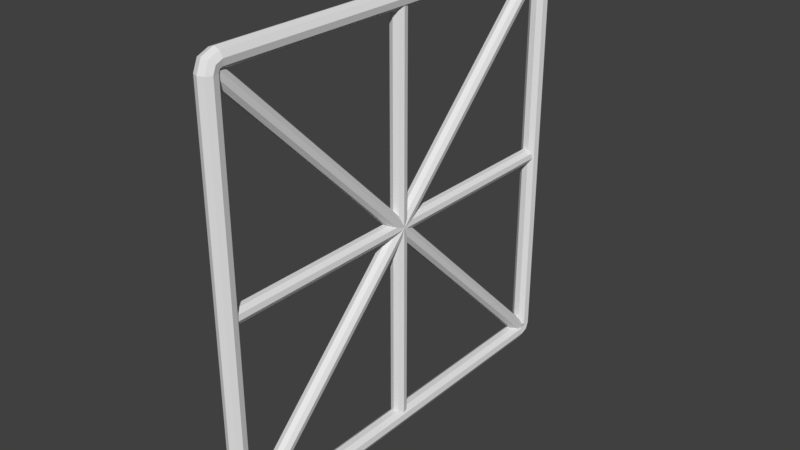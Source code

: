 # Source: gate.blend  (saved by Blender 2.79.0; exported with 4.5.12 LTS)
import bpy
from mathutils import Matrix  # noqa: F401  (used for matrix-valued properties, if any)

bpy.ops.wm.read_factory_settings(use_empty=True)
scene = bpy.context.scene
scene.name = 'Scene'

# ---- collections
col_collection_1 = bpy.data.collections.new('Collection 1'); scene.collection.children.link(col_collection_1)

# ---- world
world_world = bpy.data.worlds.new('World'); scene.world = world_world
world_world.color = (0.05088, 0.05088, 0.05088)
world_world.use_sun_shadow = False
world_world.sun_shadow_jitter_overblur = 0.0
world_world.cycles.sampling_method = 'MANUAL'

# ---- meshes
me_cylinder = bpy.data.meshes.new('Cylinder')
me_cylinder.from_pydata([(0.0, 1.0, -36.98), (0.0, 1.0, 7.444), (0.6428, 0.766, -36.98), (0.6428, 0.766, 7.444), (0.9848, 0.1736, -36.98), (0.9848, 0.1736, 7.444), (0.866, -0.5, -36.98), (0.866, -0.5, 7.444), (0.342, -0.9397, -36.98), (0.342, -0.9397, 7.444), (-0.342, -0.9397, -36.98), (-0.342, -0.9397, 7.444), (-0.866, -0.5, -36.98), (-0.866, -0.5, 7.444), (-0.9848, 0.1736, -36.98), (-0.9848, 0.1736, 7.444), (-0.6428, 0.766, -36.98), (-0.6428, 0.766, 7.444), (0.6428, 0.2664, 8.65), (0.0, 0.4319, 8.816), (0.9848, -0.1524, 8.232), (0.866, -0.6288, 7.755), (0.342, -0.9397, 7.444), (-0.342, -0.9397, 7.444), (-0.866, -0.6288, 7.755), (-0.9848, -0.1524, 8.232), (-0.6428, 0.2664, 8.65), (0.6428, -0.9397, 9.15), (0.0, -0.9397, 9.384), (0.9848, -0.9397, 8.558), (0.866, -0.9397, 7.884), (0.342, -0.9397, 7.444), (-0.342, -0.9397, 7.444), (-0.866, -0.9397, 7.884), (-0.9848, -0.9397, 8.558), (-0.6428, -0.9397, 9.15), (1.481e-07, -0.9397, 9.384), (1.481e-07, -45.37, 9.384), (0.6428, -0.9397, 9.15), (0.6428, -45.37, 9.15), (0.9848, -0.9397, 8.558), (0.9848, -45.37, 8.558), (0.866, -0.9397, 7.884), (0.866, -45.37, 7.884), (0.342, -0.9397, 7.444), (0.342, -45.37, 7.444), (-0.342, -0.9397, 7.444), (-0.342, -45.37, 7.444), (-0.866, -0.9397, 7.884), (-0.866, -45.37, 7.884), (-0.9848, -0.9397, 8.558), (-0.9848, -45.37, 8.558), (-0.6428, -0.9397, 9.15), (-0.6428, -45.37, 9.15), (0.6428, -46.57, 8.65), (1.481e-07, -46.74, 8.816), (0.9848, -46.15, 8.232), (0.866, -45.68, 7.755), (0.342, -45.37, 7.444), (-0.342, -45.37, 7.444), (-0.866, -45.68, 7.755), (-0.9848, -46.15, 8.232), (-0.6428, -46.57, 8.65), (0.6428, -47.07, 7.444), (1.481e-07, -47.3, 7.444), (0.9848, -46.48, 7.444), (0.866, -45.8, 7.444), (0.342, -45.37, 7.444), (-0.342, -45.37, 7.444), (-0.866, -45.8, 7.444), (-0.9848, -46.48, 7.444), (-0.6428, -47.07, 7.444), (-1.192e-07, -47.3, 7.444), (-1.192e-07, -47.3, -36.98), (0.6428, -47.07, 7.444), (0.6428, -47.07, -36.98), (0.9848, -46.48, 7.444), (0.9848, -46.48, -36.98), (0.866, -45.8, 7.444), (0.866, -45.8, -36.98), (0.342, -45.37, 7.444), (0.342, -45.37, -36.98), (-0.342, -45.37, 7.444), (-0.342, -45.37, -36.98), (-0.866, -45.8, 7.444), (-0.866, -45.8, -36.98), (-0.9848, -46.48, 7.444), (-0.9848, -46.48, -36.98), (-0.6428, -47.07, 7.444), (-0.6428, -47.07, -36.98), (0.6428, -46.57, -38.19), (-1.192e-07, -46.74, -38.35), (0.9848, -46.15, -37.77), (0.866, -45.68, -37.29), (0.342, -45.37, -36.98), (-0.342, -45.37, -36.98), (-0.866, -45.68, -37.29), (-0.9848, -46.15, -37.77), (-0.6428, -46.57, -38.19), (0.6428, -45.37, -38.69), (-1.192e-07, -45.37, -38.92), (0.9848, -45.37, -38.09), (0.866, -45.37, -37.42), (0.342, -45.37, -36.98), (-0.342, -45.37, -36.98), (-0.866, -45.37, -37.42), (-0.9848, -45.37, -38.09), (-0.6428, -45.37, -38.69), (0.0, -45.37, -38.92), (0.0, -0.9397, -38.92), (0.6428, -45.37, -38.69), (0.6428, -0.9397, -38.69), (0.9848, -45.37, -38.09), (0.9848, -0.9397, -38.09), (0.866, -45.37, -37.42), (0.866, -0.9397, -37.42), (0.342, -45.37, -36.98), (0.342, -0.9397, -36.98), (-0.342, -45.37, -36.98), (-0.342, -0.9397, -36.98), (-0.866, -45.37, -37.42), (-0.866, -0.9397, -37.42), (-0.9848, -45.37, -38.09), (-0.9848, -0.9397, -38.09), (-0.6428, -45.37, -38.69), (-0.6428, -0.9397, -38.69), (0.6428, 0.2664, -38.19), (0.0, 0.4319, -38.35), (0.9848, -0.1524, -37.77), (0.866, -0.6288, -37.29), (0.342, -0.9397, -36.98), (-0.342, -0.9397, -36.98), (-0.866, -0.6288, -37.29), (-0.9848, -0.1524, -37.77), (-0.6428, 0.2664, -38.19), (0.6428, 0.766, -36.98), (0.0, 1.0, -36.98), (0.9848, 0.1736, -36.98), (0.866, -0.5, -36.98), (0.342, -0.9397, -36.98), (-0.342, -0.9397, -36.98), (-0.866, -0.5, -36.98), (-0.9848, 0.1736, -36.98), (-0.6428, 0.766, -36.98), (-0.04325, 0.1136, -37.05), (-0.0884, -45.46, 8.46), (0.5044, -0.02733, -37.2), (0.4592, -45.61, 8.319), (0.7958, -0.3842, -37.55), (0.7506, -45.96, 7.962), (0.6946, -0.79, -37.96), (0.6494, -46.37, 7.557), (0.2481, -1.055, -38.22), (0.203, -46.63, 7.292), (-0.3346, -1.055, -38.22), (-0.3798, -46.63, 7.292), (-0.781, -0.79, -37.96), (-0.8262, -46.37, 7.557), (-0.8822, -0.3842, -37.55), (-0.9274, -45.96, 7.962), (-0.5909, -0.02733, -37.2), (-0.636, -45.61, 8.319), (-0.04325, -1.123, 8.492), (-0.0884, -46.64, -37.09), (0.5044, -0.9819, 8.351), (0.4592, -46.5, -37.23), (0.7958, -0.6251, 7.994), (0.7506, -46.14, -37.58), (0.6946, -0.2192, 7.588), (0.6494, -45.73, -37.99), (0.2481, 0.04563, 7.323), (0.203, -45.47, -38.25), (-0.3346, 0.04563, 7.323), (-0.3798, -45.47, -38.25), (-0.781, -0.2192, 7.588), (-0.8262, -45.73, -37.99), (-0.8822, -0.6251, 7.994), (-0.9274, -46.14, -37.58), (-0.5909, -0.9819, 8.351), (-0.636, -46.5, -37.23), (-0.04325, -24.15, 8.558), (-0.0884, -24.11, -38.09), (0.5044, -23.95, 8.558), (0.4592, -23.91, -38.09), (0.7958, -23.45, 8.558), (0.7506, -23.4, -38.09), (0.6946, -22.87, 8.558), (0.6494, -22.83, -38.09), (0.2481, -22.5, 8.558), (0.203, -22.45, -38.09), (-0.3346, -22.5, 8.558), (-0.3798, -22.45, -38.09), (-0.781, -22.87, 8.558), (-0.8262, -22.83, -38.09), (-0.8822, -23.45, 8.558), (-0.9274, -23.4, -38.09), (-0.5909, -23.95, 8.558), (-0.636, -23.91, -38.09), (-0.04325, -46.6, -15.64), (-0.0884, 0.04841, -15.6), (0.5044, -46.6, -15.44), (0.4592, 0.04842, -15.4), (0.7958, -46.6, -14.94), (0.7506, 0.04842, -14.89), (0.6946, -46.6, -14.36), (0.6494, 0.04842, -14.32), (0.2481, -46.6, -13.99), (0.203, 0.04842, -13.95), (-0.3346, -46.6, -13.99), (-0.3798, 0.04842, -13.95), (-0.781, -46.6, -14.36), (-0.8262, 0.04842, -14.32), (-0.8822, -46.6, -14.94), (-0.9274, 0.04842, -14.89), (-0.5909, -46.6, -15.44), (-0.636, 0.04842, -15.4)], [(58, 57), (60, 59), (67, 66), (69, 68), (130, 129), (132, 131), (139, 138), (141, 140)], [(0, 1, 3, 2), (2, 3, 5, 4), (4, 5, 7, 6), (6, 7, 9, 8), (8, 9, 11, 10), (10, 11, 13, 12), (12, 13, 15, 14), (17, 15, 25, 26), (14, 15, 17, 16), (16, 17, 1, 0), (25, 24, 33, 34), (15, 13, 24, 25), (13, 11, 23, 24), (9, 7, 21, 22), (3, 1, 19, 18), (7, 5, 20, 21), (5, 3, 18, 20), (1, 17, 26, 19), (22, 21, 30, 31), (18, 19, 28, 27), (26, 25, 34, 35), (20, 18, 27, 29), (19, 26, 35, 28), (24, 23, 32, 33), (21, 20, 29, 30), (36, 37, 39, 38), (38, 39, 41, 40), (40, 41, 43, 42), (42, 43, 45, 44), (44, 45, 47, 46), (46, 47, 49, 48), (48, 49, 51, 50), (53, 51, 61, 62), (50, 51, 53, 52), (52, 53, 37, 36), (61, 60, 69, 70), (51, 49, 60, 61), (39, 37, 55, 54), (43, 41, 56, 57), (41, 39, 54, 56), (37, 53, 62, 55), (54, 55, 64, 63), (62, 61, 70, 71), (56, 54, 63, 65), (55, 62, 71, 64), (57, 56, 65, 66), (72, 73, 75, 74), (74, 75, 77, 76), (76, 77, 79, 78), (78, 79, 81, 80), (80, 81, 83, 82), (82, 83, 85, 84), (84, 85, 87, 86), (89, 87, 97, 98), (86, 87, 89, 88), (88, 89, 73, 72), (97, 96, 105, 106), (87, 85, 96, 97), (85, 83, 95, 96), (81, 79, 93, 94), (75, 73, 91, 90), (79, 77, 92, 93), (77, 75, 90, 92), (73, 89, 98, 91), (94, 93, 102, 103), (90, 91, 100, 99), (98, 97, 106, 107), (92, 90, 99, 101), (91, 98, 107, 100), (96, 95, 104, 105), (93, 92, 101, 102), (108, 109, 111, 110), (110, 111, 113, 112), (112, 113, 115, 114), (114, 115, 117, 116), (116, 117, 119, 118), (118, 119, 121, 120), (120, 121, 123, 122), (125, 123, 133, 134), (122, 123, 125, 124), (124, 125, 109, 108), (133, 132, 141, 142), (123, 121, 132, 133), (111, 109, 127, 126), (115, 113, 128, 129), (113, 111, 126, 128), (109, 125, 134, 127), (126, 127, 136, 135), (134, 133, 142, 143), (128, 126, 135, 137), (127, 134, 143, 136), (129, 128, 137, 138), (144, 145, 147, 146), (146, 147, 149, 148), (148, 149, 151, 150), (150, 151, 153, 152), (152, 153, 155, 154), (154, 155, 157, 156), (156, 157, 159, 158), (158, 159, 161, 160), (160, 161, 145, 144), (162, 163, 165, 164), (164, 165, 167, 166), (166, 167, 169, 168), (168, 169, 171, 170), (170, 171, 173, 172), (172, 173, 175, 174), (174, 175, 177, 176), (176, 177, 179, 178), (178, 179, 163, 162), (180, 181, 183, 182), (182, 183, 185, 184), (184, 185, 187, 186), (186, 187, 189, 188), (188, 189, 191, 190), (190, 191, 193, 192), (192, 193, 195, 194), (194, 195, 197, 196), (196, 197, 181, 180), (198, 199, 201, 200), (200, 201, 203, 202), (202, 203, 205, 204), (204, 205, 207, 206), (206, 207, 209, 208), (208, 209, 211, 210), (210, 211, 213, 212), (212, 213, 215, 214), (214, 215, 199, 198)])
_uv = me_cylinder.uv_layers.new(name='UVMap')
_uv.uv.foreach_set('vector', [0.2562, 0.6916, 0.2562, 0.01895, 0.2672, 0.0205, 0.2672, 0.6931, 0.2984, 0.5099, 0.2766, 0.03454, 0.2911, 0.03567, 0.3129, 0.511, 0.9381, 0.001008, 0.9381, 0.4465, 0.9236, 0.4455, 0.9236, 0.0, 0.639, 0.0006287, 0.639, 0.6789, 0.6251, 0.6782, 0.6251, 0.0, 0.6251, 0.0, 0.6251, 0.6782, 0.6115, 0.6789, 0.6115, 0.00069, 0.7666, 0.001838, 0.7666, 0.5826, 0.7522, 0.5836, 0.7522, 0.00285, 0.7522, 0.00285, 0.7522, 0.5836, 0.7395, 0.5807, 0.7395, 0.0, 0.3008, 0.5808, 0.287, 0.5824, 0.2825, 0.5734, 0.294, 0.567, 0.2301, 0.693, 0.2301, 0.02036, 0.2415, 0.01889, 0.2415, 0.6915, 0.2415, 0.6915, 0.2415, 0.01889, 0.2562, 0.01895, 0.2562, 0.6916, 0.7449, 0.5928, 0.7543, 0.5883, 0.7594, 0.5917, 0.7578, 0.6012, 0.7395, 0.5807, 0.7522, 0.5836, 0.7543, 0.5883, 0.7449, 0.5928, 0.7522, 0.5836, 0.7666, 0.5826, 0.7666, 0.5826, 0.7543, 0.5883, 0.6251, 0.6782, 0.639, 0.6789, 0.638, 0.6833, 0.6251, 0.6782, 0.2766, 0.03454, 0.2672, 0.02879, 0.2779, 0.01176, 0.2861, 0.01957, 0.9236, 0.4455, 0.9381, 0.4465, 0.9312, 0.4546, 0.9209, 0.4487, 0.2911, 0.03567, 0.2766, 0.03454, 0.2861, 0.01957, 0.2972, 0.02589, 0.2562, 0.01895, 0.2415, 0.01889, 0.2376, 0.002227, 0.2517, 0.0, 0.9137, 0.4396, 0.9209, 0.4487, 0.9142, 0.4502, 0.9137, 0.4396, 0.2861, 0.01957, 0.2779, 0.01176, 0.3051, 0.0, 0.31, 0.009226, 0.294, 0.567, 0.2825, 0.5734, 0.2672, 0.5671, 0.2704, 0.5574, 0.2972, 0.02589, 0.2861, 0.01957, 0.31, 0.009226, 0.3129, 0.01914, 0.3008, 0.5587, 0.294, 0.567, 0.2704, 0.5574, 0.2741, 0.5478, 0.7543, 0.5883, 0.7666, 0.5826, 0.7666, 0.5826, 0.7594, 0.5917, 0.9209, 0.4487, 0.9312, 0.4546, 0.9143, 0.4583, 0.9142, 0.4502, 0.4125, 0.6914, 0.408, 0.01931, 0.4215, 0.01837, 0.4261, 0.6905, 0.4261, 0.6905, 0.4215, 0.01837, 0.4354, 0.01906, 0.44, 0.6912, 0.1189, 0.7062, 0.1189, 0.01685, 0.1301, 0.01707, 0.1301, 0.7064, 0.1301, 0.7064, 0.1301, 0.01707, 0.1448, 0.01707, 0.1448, 0.7064, 0.1448, 0.7064, 0.1448, 0.01707, 0.156, 0.01685, 0.156, 0.7062, 0.7937, 0.00101, 0.7937, 0.5818, 0.7793, 0.5808, 0.7793, 0.0, 0.7793, 0.0, 0.7793, 0.5808, 0.7666, 0.5837, 0.7666, 0.00285, 0.3582, 0.6894, 0.3719, 0.6894, 0.3764, 0.7014, 0.365, 0.708, 0.3764, 9.577e-05, 0.3719, 0.6894, 0.3582, 0.6894, 0.3626, 0.0001775, 0.3626, 0.0001775, 0.3582, 0.6894, 0.3444, 0.6893, 0.3489, 0.0, 0.3122, 0.557, 0.3008, 0.558, 0.3008, 0.5544, 0.3122, 0.5478, 0.7666, 0.5837, 0.7793, 0.5808, 0.7814, 0.5842, 0.772, 0.5922, 0.4215, 0.01837, 0.408, 0.01931, 0.416, 0.0, 0.4286, 0.001388, 0.1301, 0.01707, 0.1189, 0.01685, 0.1234, 0.004759, 0.1319, 0.01229, 0.4354, 0.01906, 0.4215, 0.01837, 0.4286, 0.001388, 0.44, 0.007972, 0.3444, 0.6893, 0.3582, 0.6894, 0.365, 0.708, 0.3521, 0.7103, 0.5624, 0.6049, 0.5642, 0.6154, 0.533, 0.6154, 0.535, 0.6049, 0.7803, 0.6066, 0.7666, 0.605, 0.7666, 0.5957, 0.7803, 0.5922, 0.5561, 0.5969, 0.5624, 0.6049, 0.535, 0.6049, 0.5382, 0.5969, 0.5642, 0.6154, 0.5606, 0.6235, 0.5331, 0.6235, 0.533, 0.6154, 0.1319, 0.01229, 0.1234, 0.004759, 0.1343, 0.0, 0.1362, 0.01041, 0.219, 0.001264, 0.219, 0.6795, 0.2044, 0.6795, 0.2044, 0.001297, 0.2044, 0.001297, 0.2044, 0.6795, 0.193, 0.6783, 0.193, 8.247e-05, 0.8391, 0.4916, 0.8391, 0.01599, 0.8535, 0.01479, 0.8535, 0.4904, 0.8535, 0.4904, 0.8535, 0.01479, 0.8661, 0.01875, 0.8661, 0.4944, 0.639, 0.6768, 0.639, 0.004185, 0.6526, 0.005044, 0.6526, 0.6777, 0.6526, 0.6777, 0.6526, 0.005044, 0.6665, 0.004295, 0.6665, 0.6769, 0.8991, 0.4586, 0.8991, 0.01286, 0.9137, 0.0119, 0.9137, 0.4577, 0.08684, 0.5806, 0.1012, 0.5818, 0.1062, 0.5939, 0.09449, 0.5992, 0.1189, 0.001209, 0.1012, 0.5818, 0.08684, 0.5806, 0.1045, 0.0, 0.2301, 0.0, 0.2301, 0.6782, 0.219, 0.6795, 0.219, 0.001264, 0.9067, 0.003787, 0.8964, 0.00966, 0.8897, 0.008164, 0.8899, 0.0, 0.9137, 0.0119, 0.8991, 0.01286, 0.8964, 0.00966, 0.9067, 0.003787, 0.6665, 0.004295, 0.6526, 0.005044, 0.6526, 0.005044, 0.6655, 0.0, 0.8661, 0.01875, 0.8535, 0.01479, 0.8562, 0.01099, 0.8661, 0.01875, 0.2044, 0.6795, 0.219, 0.6795, 0.2147, 0.699, 0.2006, 0.6966, 0.8535, 0.01479, 0.8391, 0.01599, 0.8457, 0.006369, 0.8562, 0.01099, 0.287, 0.5824, 0.3008, 0.584, 0.294, 0.5977, 0.2825, 0.5914, 0.0741, 0.5833, 0.08684, 0.5806, 0.09449, 0.5992, 0.0828, 0.6044, 0.8661, 0.01875, 0.8562, 0.01099, 0.8624, 0.008475, 0.8661, 0.01875, 0.294, 0.5977, 0.3008, 0.606, 0.274, 0.6169, 0.2704, 0.6073, 0.09449, 0.5992, 0.1062, 0.5939, 0.1189, 0.6026, 0.1139, 0.6125, 0.2825, 0.5914, 0.294, 0.5977, 0.2704, 0.6073, 0.2672, 0.5976, 0.0828, 0.6044, 0.09449, 0.5992, 0.1139, 0.6125, 0.1049, 0.6195, 0.8964, 0.00966, 0.8891, 0.01877, 0.8891, 0.01877, 0.8897, 0.008164, 0.8562, 0.01099, 0.8457, 0.006369, 0.8616, 0.0, 0.8624, 0.008475, 0.04659, 0.7156, 0.03158, 0.02636, 0.04531, 0.02608, 0.06033, 0.7153, 0.06033, 0.7153, 0.04531, 0.02608, 0.05909, 0.02604, 0.0741, 0.7153, 0.6926, 0.001466, 0.6926, 0.6736, 0.6811, 0.6721, 0.6811, 0.0, 0.6811, 0.0, 0.6811, 0.6721, 0.6665, 0.6722, 0.6665, 8.339e-05, 0.156, 0.7013, 0.156, 0.01207, 0.1671, 0.01232, 0.1671, 0.7016, 0.1671, 0.7016, 0.1671, 0.01232, 0.1818, 0.01232, 0.1818, 0.7016, 0.1818, 0.7016, 0.1818, 0.01232, 0.193, 0.01208, 0.193, 0.7013, 0.5456, 0.5837, 0.56, 0.5828, 0.5653, 0.5914, 0.5537, 0.5969, 0.5653, 0.002028, 0.56, 0.5828, 0.5456, 0.5837, 0.5509, 0.002938, 0.5509, 0.002938, 0.5456, 0.5837, 0.533, 0.5808, 0.5382, 0.0, 0.7803, 0.6018, 0.7864, 0.5922, 0.7916, 0.5922, 0.7932, 0.6018, 0.193, 0.01208, 0.1818, 0.01232, 0.18, 0.00755, 0.1885, 0.0, 0.04531, 0.02608, 0.03158, 0.02636, 0.03897, 0.005206, 0.05181, 0.007481, 0.6811, 0.6721, 0.6926, 0.6736, 0.688, 0.6847, 0.6793, 0.6765, 0.05909, 0.02604, 0.04531, 0.02608, 0.05181, 0.007481, 0.06333, 0.0139, 0.2864, 0.511, 0.2999, 0.514, 0.2928, 0.5263, 0.2783, 0.525, 0.2672, 0.5273, 0.2783, 0.525, 0.2783, 0.5478, 0.2672, 0.5474, 0.2928, 0.5263, 0.3039, 0.5306, 0.3039, 0.5437, 0.2928, 0.5464, 0.06333, 0.0139, 0.05181, 0.007481, 0.06831, 0.0, 0.0741, 0.009017, 0.2783, 0.525, 0.2928, 0.5263, 0.2928, 0.5464, 0.2783, 0.5478, 0.6793, 0.6765, 0.688, 0.6847, 0.6767, 0.6876, 0.6748, 0.6777, 0.44, 0.9358, 0.44, 0.0, 0.4514, 0.001311, 0.4514, 0.9371, 0.4514, 0.9371, 0.4514, 0.001311, 0.4634, 0.0004405, 0.4634, 0.9362, 0.51, 0.8584, 0.51, 0.002424, 0.5206, 0.0, 0.5206, 0.8559, 0.5206, 0.8559, 0.5206, 0.0, 0.533, 0.0007141, 0.533, 0.8566, 0.03158, 0.0, 0.03158, 1.0, 0.02207, 1.0, 0.02207, 1.451e-06, 0.02207, 1.451e-06, 0.02207, 1.0, 0.009594, 1.0, 0.009594, 2.221e-06, 0.009594, 2.221e-06, 0.009594, 1.0, 0.0, 1.0, 0.0, 1.984e-06, 0.51, 0.0009137, 0.51, 0.8585, 0.4977, 0.8576, 0.4977, 0.0, 0.4977, 0.0, 0.4977, 0.8576, 0.4868, 0.8598, 0.4868, 0.002233, 0.9506, 0.000361, 0.9506, 0.8544, 0.9381, 0.8541, 0.9381, 0.0, 0.9506, 0.7413, 0.9506, 0.0001663, 0.963, 0.0, 0.963, 0.7412, 0.5653, 0.8268, 0.5653, 0.0, 0.5763, 0.002436, 0.5763, 0.8292, 0.5763, 0.8292, 0.5763, 0.002436, 0.5885, 0.001429, 0.5885, 0.8282, 0.4634, 0.8765, 0.4634, 0.001793, 0.4748, 0.0, 0.4748, 0.8747, 0.4748, 0.8747, 0.4748, 0.0, 0.4868, 0.001204, 0.4868, 0.8759, 0.963, 0.6461, 0.963, 0.0, 0.9753, 0.001206, 0.9753, 0.6473, 0.6115, 0.001926, 0.6115, 0.8272, 0.5991, 0.8279, 0.5991, 0.002675, 0.5991, 0.002675, 0.5991, 0.8279, 0.5885, 0.8253, 0.5885, 0.0, 0.3858, 0.7121, 0.3858, 2.262e-05, 0.3983, 0.0, 0.3983, 0.7121, 0.3983, 0.7121, 0.3983, 0.0, 0.408, 0.001038, 0.408, 0.7131, 0.8661, 0.5002, 0.8661, 0.001038, 0.8784, 0.0, 0.8784, 0.4992, 0.8784, 0.4992, 0.8784, 0.0, 0.8891, 0.003363, 0.8891, 0.5025, 0.7161, 0.7061, 0.7161, 0.0, 0.7277, 0.0007266, 0.7277, 0.7069, 0.7277, 0.7069, 0.7277, 0.0007266, 0.7395, 8.416e-05, 0.7395, 0.7062, 1.0, 0.0, 1.0, 0.4687, 0.9876, 0.4695, 0.9876, 0.0008087, 0.9753, 0.6098, 0.9753, 0.0, 0.9876, 0.0008478, 0.9876, 0.6106, 0.3764, 0.7132, 0.3764, 0.001096, 0.3858, 2.262e-05, 0.3858, 0.7121, 0.7161, 1.184e-07, 0.7161, 0.7239, 0.7044, 0.724, 0.7044, 9.991e-05, 0.7044, 9.991e-05, 0.7044, 0.724, 0.6926, 0.7239, 0.6926, 0.0, 0.7937, 0.7058, 0.7937, 0.0, 0.8036, 0.001239, 0.8036, 0.7071, 0.8036, 0.7071, 0.8036, 0.001239, 0.816, 0.001155, 0.816, 0.707, 0.3129, 0.7238, 0.3129, 0.0, 0.3224, 0.0002078, 0.3224, 0.724, 0.3224, 0.724, 0.3224, 0.0002078, 0.3348, 0.000208, 0.3348, 0.724, 0.3348, 0.724, 0.3348, 0.000208, 0.3444, 4.011e-07, 0.3444, 0.7238, 0.816, 0.6108, 0.816, 0.0008196, 0.8283, 0.0, 0.8283, 0.61, 0.8283, 0.61, 0.8283, 0.0, 0.8391, 0.002464, 0.8391, 0.6124])
me_cylinder.use_remesh_preserve_volume = False
me_cylinder.use_remesh_preserve_attributes = False
me_cylinder.use_mirror_vertex_groups = False
me_cylinder.update()

# ---- objects
ob_cylinder = bpy.data.objects.new('Cylinder', me_cylinder)

# ---- transforms, parenting, visibility, modifiers, constraints
ob_cylinder.location = (0.7721, 4.116, 5.916)
ob_cylinder.scale = (0.2006, 0.2006, 0.2006)
ob_cylinder.lineart.crease_threshold = 0.0

# ---- collection membership
col_collection_1.objects.link(ob_cylinder)

# ---- scene / render settings (as saved in the file)
scene.frame_start = 1; scene.frame_end = 250; scene.frame_set(1)
scene.render.engine = 'BLENDER_EEVEE_NEXT'
scene.render.resolution_percentage = 50
scene.render.dither_intensity = 0.0
scene.cycles.use_denoising = False
scene.cycles.samples = 128
scene.cycles.sampling_pattern = 'TABULATED_SOBOL'
scene.cycles.use_adaptive_sampling = False
scene.cycles.use_light_tree = False
scene.cycles.blur_glossy = 0.0
scene.cycles.sample_clamp_indirect = 0.0
scene.view_settings.view_transform = 'Standard'
bpy.context.view_layer.update()

# ---- added for rendering (the .blend has no active camera and no usable light): camera, sun
cam_auto = bpy.data.cameras.new('AutoCamera')
cam_auto.lens = 50.0
cam_auto.sensor_width = 36.0
cam_auto.clip_end = 1000.0
ob_auto_camera = bpy.data.objects.new('AutoCamera', cam_auto)
scene.collection.objects.link(ob_auto_camera)
ob_auto_camera.location = (13.457, -15.7509, 13.1014)
ob_auto_camera.rotation_euler = (1.09748, -7.21219e-08, 0.694738)
scene.camera = ob_auto_camera
light_auto_sun = bpy.data.lights.new('AutoSun', 'SUN')
light_auto_sun.energy = 3.0
light_auto_sun.angle = 0.0523599
ob_auto_sun = bpy.data.objects.new('AutoSun', light_auto_sun)
scene.collection.objects.link(ob_auto_sun)
ob_auto_sun.rotation_euler = (0.872665, 0.174533, 0.523599)
bpy.context.view_layer.update()
